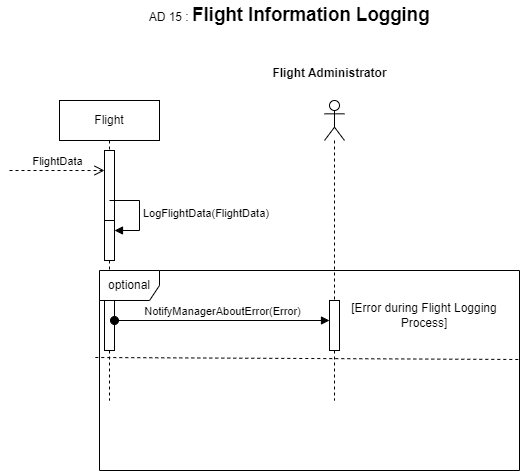

The diagram above was exported from draw.io. Its source (the exported page's mxGraphModel, read from the mxfile embedded in the PNG):
<mxGraphModel dx="1434" dy="772" grid="1" gridSize="10" guides="1" tooltips="1" connect="1" arrows="1" fold="1" page="1" pageScale="1" pageWidth="850" pageHeight="1100" math="0" shadow="0">
  <root>
    <mxCell id="0" />
    <mxCell id="1" parent="0" />
    <mxCell id="PCX_0ByflcqwiyuM915m-1" value="Flight" style="shape=umlLifeline;perimeter=lifelinePerimeter;whiteSpace=wrap;html=1;container=1;dropTarget=0;collapsible=0;recursiveResize=0;outlineConnect=0;portConstraint=eastwest;newEdgeStyle={&quot;curved&quot;:0,&quot;rounded&quot;:0};" parent="1" vertex="1">
      <mxGeometry x="370" y="250" width="100" height="300" as="geometry" />
    </mxCell>
    <mxCell id="PCX_0ByflcqwiyuM915m-3" value="" style="html=1;points=[[0,0,0,0,5],[0,1,0,0,-5],[1,0,0,0,5],[1,1,0,0,-5]];perimeter=orthogonalPerimeter;outlineConnect=0;targetShapes=umlLifeline;portConstraint=eastwest;newEdgeStyle={&quot;curved&quot;:0,&quot;rounded&quot;:0};" parent="PCX_0ByflcqwiyuM915m-1" vertex="1">
      <mxGeometry x="45" y="50" width="10" height="80" as="geometry" />
    </mxCell>
    <mxCell id="PCX_0ByflcqwiyuM915m-7" value="" style="html=1;points=[[0,0,0,0,5],[0,1,0,0,-5],[1,0,0,0,5],[1,1,0,0,-5]];perimeter=orthogonalPerimeter;outlineConnect=0;targetShapes=umlLifeline;portConstraint=eastwest;newEdgeStyle={&quot;curved&quot;:0,&quot;rounded&quot;:0};" parent="PCX_0ByflcqwiyuM915m-1" vertex="1">
      <mxGeometry x="45" y="120" width="10" height="40" as="geometry" />
    </mxCell>
    <mxCell id="PCX_0ByflcqwiyuM915m-8" value="LogFlightData(FlightData)" style="html=1;align=left;spacingLeft=2;endArrow=block;rounded=0;edgeStyle=orthogonalEdgeStyle;curved=0;rounded=0;" parent="PCX_0ByflcqwiyuM915m-1" target="PCX_0ByflcqwiyuM915m-7" edge="1">
      <mxGeometry relative="1" as="geometry">
        <mxPoint x="50" y="100" as="sourcePoint" />
        <Array as="points">
          <mxPoint x="80" y="130" />
        </Array>
      </mxGeometry>
    </mxCell>
    <mxCell id="PCX_0ByflcqwiyuM915m-4" value="FlightData" style="html=1;verticalAlign=bottom;endArrow=open;dashed=1;endSize=8;curved=0;rounded=0;" parent="1" edge="1">
      <mxGeometry relative="1" as="geometry">
        <mxPoint x="320" y="320" as="sourcePoint" />
        <mxPoint x="415" y="320" as="targetPoint" />
      </mxGeometry>
    </mxCell>
    <mxCell id="PCX_0ByflcqwiyuM915m-5" value="" style="shape=umlLifeline;perimeter=lifelinePerimeter;whiteSpace=wrap;html=1;container=1;dropTarget=0;collapsible=0;recursiveResize=0;outlineConnect=0;portConstraint=eastwest;newEdgeStyle={&quot;curved&quot;:0,&quot;rounded&quot;:0};participant=umlActor;" parent="1" vertex="1">
      <mxGeometry x="635" y="250" width="20" height="300" as="geometry" />
    </mxCell>
    <mxCell id="PCX_0ByflcqwiyuM915m-6" value="Flight Administrator" style="text;align=center;fontStyle=1;verticalAlign=middle;spacingLeft=3;spacingRight=3;strokeColor=none;rotatable=0;points=[[0,0.5],[1,0.5]];portConstraint=eastwest;html=1;" parent="1" vertex="1">
      <mxGeometry x="600" y="210" width="80" height="26" as="geometry" />
    </mxCell>
    <mxCell id="PCX_0ByflcqwiyuM915m-9" value="optional" style="shape=umlFrame;whiteSpace=wrap;html=1;pointerEvents=0;" parent="1" vertex="1">
      <mxGeometry x="410" y="420" width="420" height="200" as="geometry" />
    </mxCell>
    <mxCell id="PCX_0ByflcqwiyuM915m-10" value="" style="endArrow=none;dashed=1;html=1;rounded=0;exitX=-0.01;exitY=0.435;exitDx=0;exitDy=0;exitPerimeter=0;entryX=1.003;entryY=0.445;entryDx=0;entryDy=0;entryPerimeter=0;" parent="1" source="PCX_0ByflcqwiyuM915m-9" target="PCX_0ByflcqwiyuM915m-9" edge="1">
      <mxGeometry width="50" height="50" relative="1" as="geometry">
        <mxPoint x="360" y="490" as="sourcePoint" />
        <mxPoint x="770" y="490" as="targetPoint" />
      </mxGeometry>
    </mxCell>
    <mxCell id="PCX_0ByflcqwiyuM915m-11" value="" style="html=1;points=[[0,0,0,0,5],[0,1,0,0,-5],[1,0,0,0,5],[1,1,0,0,-5]];perimeter=orthogonalPerimeter;outlineConnect=0;targetShapes=umlLifeline;portConstraint=eastwest;newEdgeStyle={&quot;curved&quot;:0,&quot;rounded&quot;:0};" parent="1" vertex="1">
      <mxGeometry x="415" y="450" width="10" height="50" as="geometry" />
    </mxCell>
    <mxCell id="PCX_0ByflcqwiyuM915m-12" value="" style="html=1;points=[[0,0,0,0,5],[0,1,0,0,-5],[1,0,0,0,5],[1,1,0,0,-5]];perimeter=orthogonalPerimeter;outlineConnect=0;targetShapes=umlLifeline;portConstraint=eastwest;newEdgeStyle={&quot;curved&quot;:0,&quot;rounded&quot;:0};" parent="1" vertex="1">
      <mxGeometry x="640" y="450" width="10" height="50" as="geometry" />
    </mxCell>
    <mxCell id="PCX_0ByflcqwiyuM915m-13" value="NotifyManagerAboutError(Error)" style="html=1;verticalAlign=bottom;startArrow=oval;endArrow=block;startSize=8;curved=0;rounded=0;entryX=0;entryY=0;entryDx=0;entryDy=5;" parent="1" edge="1">
      <mxGeometry relative="1" as="geometry">
        <mxPoint x="425" y="470" as="sourcePoint" />
        <mxPoint x="640" y="470" as="targetPoint" />
      </mxGeometry>
    </mxCell>
    <mxCell id="PCX_0ByflcqwiyuM915m-14" value="[Error during Flight Logging Process]" style="text;html=1;align=center;verticalAlign=middle;whiteSpace=wrap;rounded=0;" parent="1" vertex="1">
      <mxGeometry x="660" y="450" width="150" height="30" as="geometry" />
    </mxCell>
    <mxCell id="PCX_0ByflcqwiyuM915m-15" value="AD 15 :&amp;nbsp;&lt;b&gt;&lt;span style=&quot;font-size:14.0pt;line-height:&lt;br/&gt;115%;font-family:&amp;quot;Arial&amp;quot;,sans-serif;mso-fareast-font-family:Arial;mso-font-kerning:&lt;br/&gt;0pt;mso-ligatures:none;mso-ansi-language:EN;mso-fareast-language:EN-US;&lt;br/&gt;mso-bidi-language:AR-SA&quot; lang=&quot;EN&quot;&gt;Flight Information Logging&lt;/span&gt;&lt;/b&gt;" style="text;html=1;align=center;verticalAlign=middle;whiteSpace=wrap;rounded=0;" parent="1" vertex="1">
      <mxGeometry x="410" y="150" width="380" height="30" as="geometry" />
    </mxCell>
  </root>
</mxGraphModel>